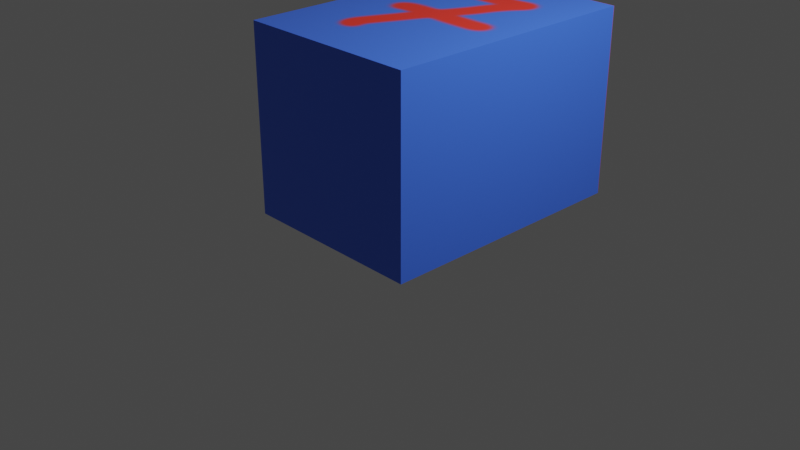 # Source: robot.blend  (saved by Blender 2.83.21; exported with 4.5.12 LTS)
import bpy
from mathutils import Matrix  # noqa: F401  (used for matrix-valued properties, if any)

bpy.ops.wm.read_factory_settings(use_empty=True)
scene = bpy.context.scene
scene.name = 'Scene'

# ---- collections
col_collection = bpy.data.collections.new('Collection'); scene.collection.children.link(col_collection)

# ---- images (referenced by path relative to the original .blend; pixels are not part of the script)
import os
ASSET_DIR = os.environ.get("B2B_ASSET_DIR", "")  # directory of the original .blend (textures are referenced by path, not embedded)
HERE = os.path.dirname(os.path.abspath(__file__))  # packed textures are extracted next to this script under _unpacked/

def load_image(name, relpath, width, height, colorspace="sRGB"):
    """Load a texture the original file referenced (path relative to the .blend, or extracted next to this script)."""
    p = next((c for c in (os.path.join(HERE, relpath), os.path.join(ASSET_DIR, relpath)) if relpath and os.path.exists(c)), "")
    if p:
        img = bpy.data.images.load(p, check_existing=True)
        img.name = name
    else:  # same state as the original file: an image datablock whose file is absent (Cycles renders it pink)
        img = bpy.data.images.new(name, width, height)
        img.source = "FILE"
        img.filepath = "//" + (relpath or name)
    img.colorspace_settings.name = colorspace
    return img
img_material_base_color = load_image('Material Base Color', '_unpacked/Material_Base_Color.3a5a44d8.png', 1024, 1024, 'sRGB')

# ---- materials (node trees are filled in below, after node groups)
mat_material = bpy.data.materials.new('Material')
mat_material.alpha_threshold = 0.0
mat_material.use_transparent_shadow = False
mat_material.line_color = (0.0, 0.0, 0.0, 1.0)

# ---- material node trees
mat_material.use_nodes = True; mat_material.node_tree.nodes.clear()
_N = mat_material.node_tree.nodes; _L = mat_material.node_tree.links
n0 = _N.new('ShaderNodeOutputMaterial'); n0.name = 'Material Output'; n0.location = (300, 300)
n1 = _N.new('ShaderNodeBsdfPrincipled'); n1.name = 'Principled BSDF'; n1.location = (10, 300)
n1.distribution = 'GGX'
n1.subsurface_method = 'BURLEY'
n1.inputs[2].default_value = 0.4
n1.inputs[3].default_value = 1.45
n1.inputs[27].default_value = (0.0, 0.0, 0.0, 1.0)
n1.inputs[28].default_value = 1.0
n2 = _N.new('ShaderNodeTexImage'); n2.name = 'Image Texture'; n2.location = (-280, 270)
n2.image = img_material_base_color
_L.new(n1.outputs[0], n0.inputs[0])
_L.new(n2.outputs[0], n1.inputs[0])
n0.is_active_output = True

# ---- world
world_world = bpy.data.worlds.new('World'); scene.world = world_world
world_world.use_nodes = True; world_world.node_tree.nodes.clear()
_N = world_world.node_tree.nodes; _L = world_world.node_tree.links
n0 = _N.new('ShaderNodeOutputWorld'); n0.name = 'World Output'; n0.location = (300, 300)
n1 = _N.new('ShaderNodeBackground'); n1.name = 'Background'; n1.location = (10, 300)
n1.inputs[0].default_value = (0.05088, 0.05088, 0.05088, 1.0)
_L.new(n1.outputs[0], n0.inputs[0])
n0.is_active_output = True
world_world.color = (0.05088, 0.05088, 0.05088)
world_world.use_sun_shadow = False
world_world.sun_shadow_jitter_overblur = 0.0

# ---- cameras
cam_camera = bpy.data.cameras.new('Camera')
cam_camera.clip_end = 100.0
cam_camera.ortho_scale = 7.314

# ---- lights
light_light = bpy.data.lights.new('Light', 'POINT')
light_light.transmission_factor = 0.0
light_light.energy = 1000.0
light_light.shadow_soft_size = 0.1
light_light.shadow_maximum_resolution = 0.006
light_light.use_absolute_resolution = True

# ---- meshes
me_cube = bpy.data.meshes.new('Cube')
me_cube.from_pydata([(1.069, 1.863, 2.058), (0.4647, 2.467, 1.454), (1.069, 1.863, 0.05849), (0.4647, 2.467, 0.6632), (-0.9306, 1.863, 2.058), (-0.3259, 2.467, 1.454), (-0.9306, 1.863, 0.05849), (-0.3259, 2.467, 0.6632), (1.069, -0.9859, 2.058), (1.069, -0.9859, 0.05849), (-0.9306, -0.9859, 2.058), (-0.9306, -0.9859, 0.05849), (1.069, 2.467, 0.05849)], [], [(11, 10, 4, 6), (2, 6, 7, 3), (0, 2, 3, 1), (5, 7, 6, 4), (4, 0, 1, 5), (2, 0, 8, 9), (9, 8, 10, 11), (7, 5, 1, 3), (0, 4, 10, 8), (6, 2, 9, 11)])
_uv = me_cube.uv_layers.new(name='UVMap')
_uv.uv.foreach_set('vector', [0.375, 0.0, 0.625, 0.0, 0.625, 0.2062, 0.375, 0.2062, 0.375, 0.5438, 0.125, 0.5438, 0.2006, 0.5, 0.2994, 0.5, 0.625, 0.5438, 0.375, 0.5438, 0.4506, 0.4244, 0.5494, 0.4244, 0.5494, 0.3256, 0.4506, 0.3256, 0.375, 0.2062, 0.625, 0.2062, 0.875, 0.5438, 0.625, 0.5438, 0.7006, 0.5, 0.7994, 0.5, 0.375, 0.5438, 0.625, 0.5438, 0.625, 0.75, 0.375, 0.75, 0.375, 0.75, 0.625, 0.75, 0.625, 1.0, 0.375, 1.0, 0.4506, 0.3256, 0.5494, 0.3256, 0.5494, 0.4244, 0.4506, 0.4244, 0.625, 0.5438, 0.875, 0.5438, 0.875, 0.75, 0.625, 0.75, 0.125, 0.5438, 0.375, 0.5438, 0.375, 0.75, 0.125, 0.75])
me_cube.materials.append(mat_material)
me_cube.use_remesh_preserve_volume = False
me_cube.use_remesh_preserve_attributes = False
me_cube.use_mirror_vertex_groups = False
me_cube.update()

# ---- objects
ob_cube = bpy.data.objects.new('Cube', me_cube)
ob_light = bpy.data.objects.new('Light', light_light)
ob_camera = bpy.data.objects.new('Camera', cam_camera)

# ---- transforms, parenting, visibility, modifiers, constraints
ob_cube.location = (0.0, 0.0, 0.0)
ob_cube.lock_rotations_4d = False
ob_cube.empty_display_type = 'ARROWS'
ob_cube.lineart.crease_threshold = 0.0
ob_light.location = (4.076, 1.005, 5.904)
ob_light.rotation_euler = (0.6503, 0.05522, 1.866)
ob_light.lock_rotations_4d = False
ob_light.empty_display_type = 'ARROWS'
ob_light.color = (0.0, 0.0, 0.0, 0.0)
ob_light.lineart.crease_threshold = 0.0
ob_camera.location = (7.359, -6.926, 4.958)
ob_camera.rotation_euler = (1.109, 0.0, 0.8149)
ob_camera.lock_rotations_4d = False
ob_camera.empty_display_type = 'ARROWS'
ob_camera.color = (0.0, 0.0, 0.0, 0.0)
ob_camera.display_type = 'WIRE'
ob_camera.lineart.crease_threshold = 0.0

# ---- collection membership
col_collection.objects.link(ob_cube)
col_collection.objects.link(ob_light)
col_collection.objects.link(ob_camera)

# ---- scene / render settings (as saved in the file)
scene.camera = ob_camera
scene.frame_start = 1; scene.frame_end = 250; scene.frame_set(1)
scene.render.engine = 'BLENDER_EEVEE_NEXT'
scene.cycles.use_denoising = False
scene.cycles.samples = 128
scene.cycles.sampling_pattern = 'TABULATED_SOBOL'
scene.cycles.use_adaptive_sampling = False
scene.cycles.use_light_tree = False
scene.view_settings.view_transform = 'Filmic'
bpy.context.view_layer.update()
